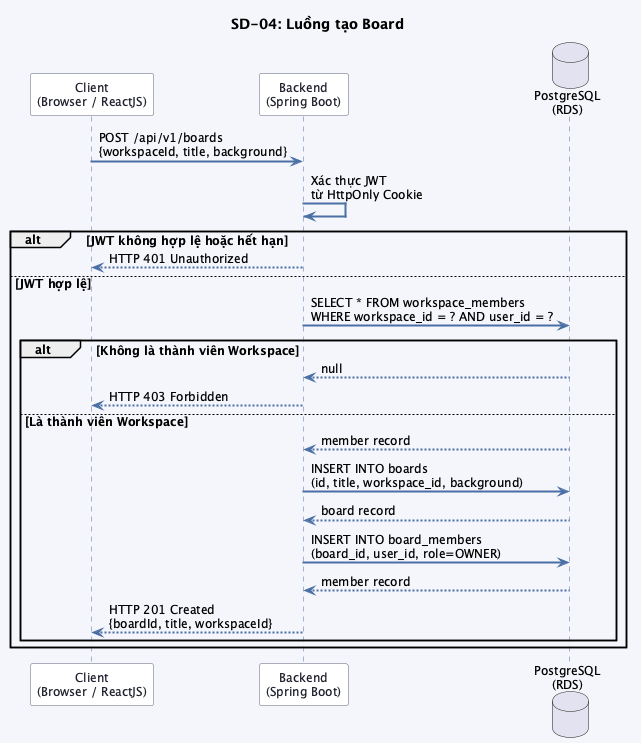

The diagram above was rendered by PlantUML. Its source (embedded in the PNG):
@startuml sequence_sd04

skinparam backgroundColor #f4f6fb
skinparam defaultFontSize 12
skinparam sequenceArrowThickness 2
skinparam sequenceArrowColor #4a6fa5
skinparam sequenceLifeLineBorderColor #4a6fa5
skinparam sequenceParticipantBackgroundColor #ffffff
skinparam sequenceParticipantBorderColor #5b6279
skinparam sequenceParticipantFontColor #1e1e2e
skinparam sequenceActorBackgroundColor #ffffff
skinparam sequenceActorBorderColor #1a3a7a
skinparam noteBackgroundColor #dce3f5
skinparam noteBorderColor #4a6fa5
skinparam noteFontColor #1e1e2e

title SD-04: Luồng tạo Board

participant "Client\n(Browser / ReactJS)" as CLIENT
participant "Backend\n(Spring Boot)" as BACKEND
database "PostgreSQL\n(RDS)" as DB

CLIENT -> BACKEND : POST /api/v1/boards\n{workspaceId, title, background}

BACKEND -> BACKEND : Xác thực JWT\ntừ HttpOnly Cookie

alt JWT không hợp lệ hoặc hết hạn
    BACKEND --> CLIENT : HTTP 401 Unauthorized
else JWT hợp lệ
    BACKEND -> DB : SELECT * FROM workspace_members\nWHERE workspace_id = ? AND user_id = ?

    alt Không là thành viên Workspace
        DB --> BACKEND : null
        BACKEND --> CLIENT : HTTP 403 Forbidden
    else Là thành viên Workspace
        DB --> BACKEND : member record

        BACKEND -> DB : INSERT INTO boards\n(id, title, workspace_id, background)
        DB --> BACKEND : board record

        BACKEND -> DB : INSERT INTO board_members\n(board_id, user_id, role=OWNER)
        DB --> BACKEND : member record

        BACKEND --> CLIENT : HTTP 201 Created\n{boardId, title, workspaceId}
    end
end

@enduml